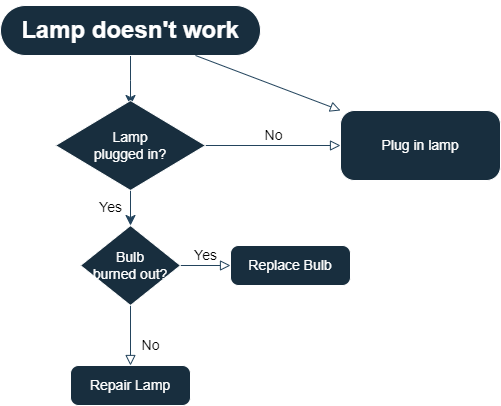

The diagram above was exported from draw.io. Its source (the exported page's mxGraphModel, read from the mxfile embedded in the PNG):
<mxGraphModel dx="826" dy="455" grid="1" gridSize="10" guides="1" tooltips="1" connect="1" arrows="1" fold="1" page="1" pageScale="1" pageWidth="827" pageHeight="1169" math="1" shadow="0">
  <root>
    <mxCell id="WIyWlLk6GJQsqaUBKTNV-0" />
    <mxCell id="WIyWlLk6GJQsqaUBKTNV-1" parent="WIyWlLk6GJQsqaUBKTNV-0" />
    <mxCell id="WIyWlLk6GJQsqaUBKTNV-2" value="" style="rounded=0;html=1;jettySize=auto;orthogonalLoop=1;fontSize=11;endArrow=classic;endFill=1;endSize=8;strokeWidth=1;shadow=0;labelBackgroundColor=none;edgeStyle=orthogonalEdgeStyle;strokeColor=#23445D;fontColor=default;" parent="WIyWlLk6GJQsqaUBKTNV-1" source="WIyWlLk6GJQsqaUBKTNV-3" edge="1">
      <mxGeometry relative="1" as="geometry">
        <mxPoint x="220" y="170" as="targetPoint" />
      </mxGeometry>
    </mxCell>
    <mxCell id="WIyWlLk6GJQsqaUBKTNV-3" value="&lt;h1&gt;Lamp doesn't work&lt;/h1&gt;" style="rounded=1;whiteSpace=wrap;html=1;fontSize=12;glass=0;strokeWidth=1;shadow=0;direction=east;arcSize=50;fillColor=#182E3E;strokeColor=#FFFFFF;fontColor=#FFFFFF;labelBackgroundColor=none;" parent="WIyWlLk6GJQsqaUBKTNV-1" vertex="1">
      <mxGeometry x="90" y="70" width="260" height="50" as="geometry" />
    </mxCell>
    <mxCell id="WIyWlLk6GJQsqaUBKTNV-4" value="Yes" style="rounded=0;html=1;jettySize=auto;orthogonalLoop=1;fontSize=14;endArrow=classic;endFill=1;endSize=8;strokeWidth=1;shadow=0;labelBackgroundColor=none;edgeStyle=orthogonalEdgeStyle;strokeColor=#23445D;fontColor=default;spacingTop=-1;arcSize=20;" parent="WIyWlLk6GJQsqaUBKTNV-1" source="WIyWlLk6GJQsqaUBKTNV-6" target="WIyWlLk6GJQsqaUBKTNV-10" edge="1">
      <mxGeometry y="20" relative="1" as="geometry">
        <mxPoint as="offset" />
      </mxGeometry>
    </mxCell>
    <mxCell id="WIyWlLk6GJQsqaUBKTNV-5" value="No" style="edgeStyle=orthogonalEdgeStyle;rounded=0;html=1;jettySize=auto;orthogonalLoop=1;fontSize=14;endArrow=block;endFill=0;endSize=8;strokeWidth=1;shadow=0;labelBackgroundColor=none;strokeColor=#23445D;fontColor=default;spacingTop=-1;arcSize=20;" parent="WIyWlLk6GJQsqaUBKTNV-1" source="WIyWlLk6GJQsqaUBKTNV-6" target="WIyWlLk6GJQsqaUBKTNV-7" edge="1">
      <mxGeometry y="10" relative="1" as="geometry">
        <mxPoint as="offset" />
      </mxGeometry>
    </mxCell>
    <mxCell id="WIyWlLk6GJQsqaUBKTNV-6" value="Lamp&lt;br&gt;plugged in?" style="rhombus;whiteSpace=wrap;html=1;shadow=0;fontFamily=Helvetica;fontSize=14;align=center;strokeWidth=1;spacing=6;spacingTop=-1;labelBackgroundColor=none;fillColor=#182E3E;strokeColor=#FFFFFF;fontColor=#FFFFFF;arcSize=20;" parent="WIyWlLk6GJQsqaUBKTNV-1" vertex="1">
      <mxGeometry x="145" y="165" width="150" height="90" as="geometry" />
    </mxCell>
    <mxCell id="WIyWlLk6GJQsqaUBKTNV-7" value="Plug in lamp" style="rounded=1;whiteSpace=wrap;html=1;fontSize=14;glass=0;strokeWidth=1;shadow=0;labelBackgroundColor=none;fillColor=#182E3E;strokeColor=#FFFFFF;fontColor=#FFFFFF;spacingTop=-1;arcSize=20;" parent="WIyWlLk6GJQsqaUBKTNV-1" vertex="1">
      <mxGeometry x="430" y="175" width="160" height="70" as="geometry" />
    </mxCell>
    <mxCell id="WIyWlLk6GJQsqaUBKTNV-8" value="No" style="rounded=0;html=1;jettySize=auto;orthogonalLoop=1;fontSize=14;endArrow=block;endFill=0;endSize=8;strokeWidth=1;shadow=0;labelBackgroundColor=none;edgeStyle=orthogonalEdgeStyle;strokeColor=#23445D;fontColor=default;spacingTop=-1;arcSize=20;" parent="WIyWlLk6GJQsqaUBKTNV-1" source="WIyWlLk6GJQsqaUBKTNV-10" target="WIyWlLk6GJQsqaUBKTNV-11" edge="1">
      <mxGeometry x="0.3333" y="20" relative="1" as="geometry">
        <mxPoint as="offset" />
      </mxGeometry>
    </mxCell>
    <mxCell id="WIyWlLk6GJQsqaUBKTNV-9" value="Yes" style="edgeStyle=orthogonalEdgeStyle;rounded=0;html=1;jettySize=auto;orthogonalLoop=1;fontSize=14;endArrow=block;endFill=0;endSize=8;strokeWidth=1;shadow=0;labelBackgroundColor=none;strokeColor=#23445D;fontColor=default;spacingTop=-1;arcSize=20;" parent="WIyWlLk6GJQsqaUBKTNV-1" source="WIyWlLk6GJQsqaUBKTNV-10" target="WIyWlLk6GJQsqaUBKTNV-12" edge="1">
      <mxGeometry y="10" relative="1" as="geometry">
        <mxPoint as="offset" />
      </mxGeometry>
    </mxCell>
    <mxCell id="WIyWlLk6GJQsqaUBKTNV-10" value="Bulb&lt;br&gt;burned out?" style="rhombus;whiteSpace=wrap;html=1;shadow=0;fontFamily=Helvetica;fontSize=14;align=center;strokeWidth=1;spacing=6;spacingTop=-1;labelBackgroundColor=none;fillColor=#182E3E;strokeColor=#FFFFFF;fontColor=#FFFFFF;arcSize=20;" parent="WIyWlLk6GJQsqaUBKTNV-1" vertex="1">
      <mxGeometry x="170" y="290" width="100" height="80" as="geometry" />
    </mxCell>
    <mxCell id="WIyWlLk6GJQsqaUBKTNV-11" value="Repair Lamp" style="rounded=1;whiteSpace=wrap;html=1;fontSize=14;glass=0;strokeWidth=1;shadow=0;labelBackgroundColor=none;fillColor=#182E3E;strokeColor=#FFFFFF;fontColor=#FFFFFF;spacingTop=-1;arcSize=20;" parent="WIyWlLk6GJQsqaUBKTNV-1" vertex="1">
      <mxGeometry x="160" y="430" width="120" height="40" as="geometry" />
    </mxCell>
    <mxCell id="WIyWlLk6GJQsqaUBKTNV-12" value="Replace Bulb" style="rounded=1;whiteSpace=wrap;html=1;fontSize=14;glass=0;strokeWidth=1;shadow=0;labelBackgroundColor=none;fillColor=#182E3E;strokeColor=#FFFFFF;fontColor=#FFFFFF;spacingTop=-1;arcSize=20;" parent="WIyWlLk6GJQsqaUBKTNV-1" vertex="1">
      <mxGeometry x="320" y="310" width="120" height="40" as="geometry" />
    </mxCell>
    <mxCell id="bxxChceTEb_JXWHaex40-2" style="rounded=0;orthogonalLoop=1;jettySize=auto;html=1;exitX=0.75;exitY=1;exitDx=0;exitDy=0;endSize=8;endArrow=block;endFill=0;labelBackgroundColor=none;strokeColor=#23445D;fontColor=default;entryX=0;entryY=0;entryDx=0;entryDy=0;" parent="WIyWlLk6GJQsqaUBKTNV-1" edge="1" target="WIyWlLk6GJQsqaUBKTNV-7" source="WIyWlLk6GJQsqaUBKTNV-3">
      <mxGeometry relative="1" as="geometry">
        <mxPoint x="295" y="120" as="sourcePoint" />
        <mxPoint x="427" y="180" as="targetPoint" />
        <Array as="points" />
      </mxGeometry>
    </mxCell>
  </root>
</mxGraphModel>